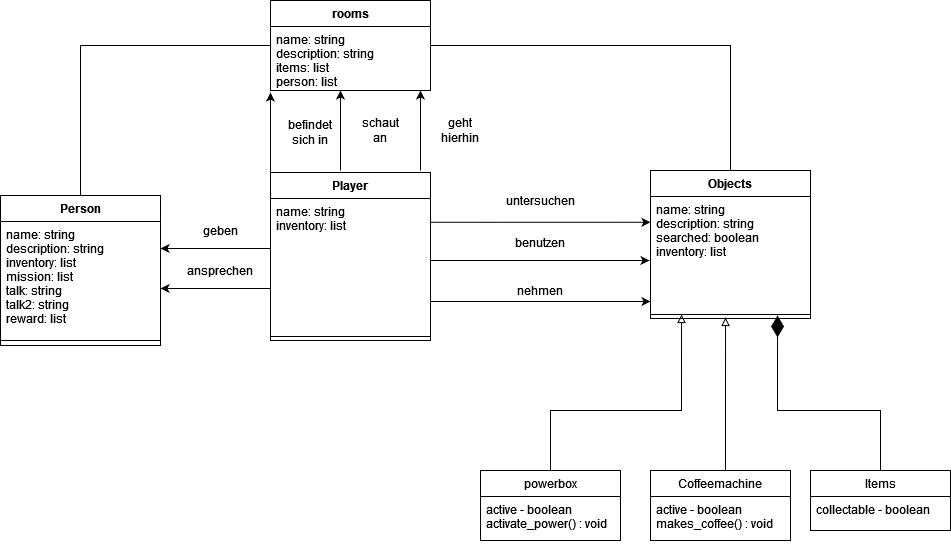

The diagram above was exported from draw.io. Its source (the exported page's mxGraphModel, read from the mxfile embedded in the PNG):
<mxGraphModel dx="2249" dy="1949" grid="1" gridSize="10" guides="1" tooltips="1" connect="1" arrows="1" fold="1" page="1" pageScale="1" pageWidth="827" pageHeight="1169" math="0" shadow="0">
  <root>
    <mxCell id="0" />
    <mxCell id="1" parent="0" />
    <mxCell id="YmZw7PTwp0WAczeiB3NH-5" value="Person" style="swimlane;fontStyle=1;align=center;verticalAlign=top;childLayout=stackLayout;horizontal=1;startSize=26;horizontalStack=0;resizeParent=1;resizeParentMax=0;resizeLast=0;collapsible=1;marginBottom=0;" parent="1" vertex="1">
      <mxGeometry x="-160" y="65" width="160" height="150" as="geometry" />
    </mxCell>
    <mxCell id="YmZw7PTwp0WAczeiB3NH-6" value="name: string&#10;description: string&#10;inventory: list&#10;mission: list&#10;talk: string&#10;talk2: string&#10;reward: list&#10;" style="text;strokeColor=none;fillColor=none;align=left;verticalAlign=top;spacingLeft=4;spacingRight=4;overflow=hidden;rotatable=0;points=[[0,0.5],[1,0.5]];portConstraint=eastwest;" parent="YmZw7PTwp0WAczeiB3NH-5" vertex="1">
      <mxGeometry y="26" width="160" height="114" as="geometry" />
    </mxCell>
    <mxCell id="YmZw7PTwp0WAczeiB3NH-7" value="" style="line;strokeWidth=1;fillColor=none;align=left;verticalAlign=middle;spacingTop=-1;spacingLeft=3;spacingRight=3;rotatable=0;labelPosition=right;points=[];portConstraint=eastwest;" parent="YmZw7PTwp0WAczeiB3NH-5" vertex="1">
      <mxGeometry y="140" width="160" height="10" as="geometry" />
    </mxCell>
    <mxCell id="YmZw7PTwp0WAczeiB3NH-11" value="Objects" style="swimlane;fontStyle=1;align=center;verticalAlign=top;childLayout=stackLayout;horizontal=1;startSize=26;horizontalStack=0;resizeParent=1;resizeParentMax=0;resizeLast=0;collapsible=1;marginBottom=0;" parent="1" vertex="1">
      <mxGeometry x="490" y="40" width="160" height="148" as="geometry" />
    </mxCell>
    <mxCell id="YmZw7PTwp0WAczeiB3NH-12" value="name: string&#10;description: string&#10;searched: boolean&#10;inventory: list&#10;" style="text;strokeColor=none;fillColor=none;align=left;verticalAlign=top;spacingLeft=4;spacingRight=4;overflow=hidden;rotatable=0;points=[[0,0.5],[1,0.5]];portConstraint=eastwest;" parent="YmZw7PTwp0WAczeiB3NH-11" vertex="1">
      <mxGeometry y="26" width="160" height="114" as="geometry" />
    </mxCell>
    <mxCell id="YmZw7PTwp0WAczeiB3NH-13" value="" style="line;strokeWidth=1;fillColor=none;align=left;verticalAlign=middle;spacingTop=-1;spacingLeft=3;spacingRight=3;rotatable=0;labelPosition=right;points=[];portConstraint=eastwest;" parent="YmZw7PTwp0WAczeiB3NH-11" vertex="1">
      <mxGeometry y="140" width="160" height="8" as="geometry" />
    </mxCell>
    <mxCell id="-Vno4L90LV6soZbg79CR-10" style="edgeStyle=orthogonalEdgeStyle;rounded=0;orthogonalLoop=1;jettySize=auto;html=1;entryX=0.5;entryY=0;entryDx=0;entryDy=0;endArrow=none;endFill=0;" edge="1" parent="1" source="YmZw7PTwp0WAczeiB3NH-15" target="YmZw7PTwp0WAczeiB3NH-5">
      <mxGeometry relative="1" as="geometry" />
    </mxCell>
    <mxCell id="-Vno4L90LV6soZbg79CR-11" style="edgeStyle=orthogonalEdgeStyle;rounded=0;orthogonalLoop=1;jettySize=auto;html=1;entryX=0.5;entryY=0;entryDx=0;entryDy=0;endArrow=none;endFill=0;" edge="1" parent="1" source="YmZw7PTwp0WAczeiB3NH-15" target="YmZw7PTwp0WAczeiB3NH-11">
      <mxGeometry relative="1" as="geometry" />
    </mxCell>
    <mxCell id="YmZw7PTwp0WAczeiB3NH-15" value="rooms" style="swimlane;fontStyle=1;align=center;verticalAlign=top;childLayout=stackLayout;horizontal=1;startSize=26;horizontalStack=0;resizeParent=1;resizeParentMax=0;resizeLast=0;collapsible=1;marginBottom=0;" parent="1" vertex="1">
      <mxGeometry x="110" y="-130" width="160" height="90" as="geometry" />
    </mxCell>
    <mxCell id="YmZw7PTwp0WAczeiB3NH-16" value="name: string&#10;description: string&#10;items: list&#10;person: list&#10;&#10;" style="text;strokeColor=none;fillColor=none;align=left;verticalAlign=top;spacingLeft=4;spacingRight=4;overflow=hidden;rotatable=0;points=[[0,0.5],[1,0.5]];portConstraint=eastwest;" parent="YmZw7PTwp0WAczeiB3NH-15" vertex="1">
      <mxGeometry y="26" width="160" height="64" as="geometry" />
    </mxCell>
    <mxCell id="YmZw7PTwp0WAczeiB3NH-56" style="edgeStyle=orthogonalEdgeStyle;rounded=0;orthogonalLoop=1;jettySize=auto;html=1;" parent="1" edge="1">
      <mxGeometry relative="1" as="geometry">
        <mxPoint x="270" y="130" as="sourcePoint" />
        <mxPoint x="489" y="130" as="targetPoint" />
        <Array as="points">
          <mxPoint x="489" y="130" />
        </Array>
      </mxGeometry>
    </mxCell>
    <mxCell id="YmZw7PTwp0WAczeiB3NH-57" style="edgeStyle=orthogonalEdgeStyle;rounded=0;orthogonalLoop=1;jettySize=auto;html=1;entryX=0;entryY=0.226;entryDx=0;entryDy=0;entryPerimeter=0;" parent="1" target="YmZw7PTwp0WAczeiB3NH-12" edge="1">
      <mxGeometry relative="1" as="geometry">
        <mxPoint x="270" y="84.98399999999992" as="sourcePoint" />
        <Array as="points">
          <mxPoint x="270" y="85" />
          <mxPoint x="270" y="85" />
        </Array>
      </mxGeometry>
    </mxCell>
    <mxCell id="YmZw7PTwp0WAczeiB3NH-64" style="edgeStyle=orthogonalEdgeStyle;rounded=0;orthogonalLoop=1;jettySize=auto;html=1;" parent="1" edge="1">
      <mxGeometry relative="1" as="geometry">
        <mxPoint x="260" y="-40" as="targetPoint" />
        <mxPoint x="260" y="40" as="sourcePoint" />
      </mxGeometry>
    </mxCell>
    <mxCell id="YmZw7PTwp0WAczeiB3NH-35" style="edgeStyle=orthogonalEdgeStyle;rounded=0;orthogonalLoop=1;jettySize=auto;html=1;entryX=0.469;entryY=1.115;entryDx=0;entryDy=0;entryPerimeter=0;endArrow=block;endFill=0;" parent="1" source="YmZw7PTwp0WAczeiB3NH-31" edge="1">
      <mxGeometry relative="1" as="geometry">
        <Array as="points">
          <mxPoint x="565" y="270" />
          <mxPoint x="565" y="270" />
        </Array>
        <mxPoint x="565.04" y="186.98999999999978" as="targetPoint" />
      </mxGeometry>
    </mxCell>
    <mxCell id="YmZw7PTwp0WAczeiB3NH-31" value="Coffeemachine" style="swimlane;fontStyle=0;childLayout=stackLayout;horizontal=1;startSize=26;fillColor=none;horizontalStack=0;resizeParent=1;resizeParentMax=0;resizeLast=0;collapsible=1;marginBottom=0;" parent="1" vertex="1">
      <mxGeometry x="490" y="340" width="140" height="70" as="geometry">
        <mxRectangle x="450" y="340" width="110" height="26" as="alternateBounds" />
      </mxGeometry>
    </mxCell>
    <mxCell id="YmZw7PTwp0WAczeiB3NH-32" value="active - boolean&#10;makes_coffee() : void&#10;" style="text;strokeColor=none;fillColor=none;align=left;verticalAlign=top;spacingLeft=4;spacingRight=4;overflow=hidden;rotatable=0;points=[[0,0.5],[1,0.5]];portConstraint=eastwest;" parent="YmZw7PTwp0WAczeiB3NH-31" vertex="1">
      <mxGeometry y="26" width="140" height="44" as="geometry" />
    </mxCell>
    <mxCell id="YmZw7PTwp0WAczeiB3NH-42" style="edgeStyle=orthogonalEdgeStyle;rounded=0;orthogonalLoop=1;jettySize=auto;html=1;entryX=0.794;entryY=1.038;entryDx=0;entryDy=0;entryPerimeter=0;endArrow=diamondThin;endFill=1;endSize=19;" parent="1" source="YmZw7PTwp0WAczeiB3NH-38" edge="1">
      <mxGeometry relative="1" as="geometry">
        <mxPoint x="617.04" y="184.98799999999983" as="targetPoint" />
        <Array as="points">
          <mxPoint x="720" y="280" />
          <mxPoint x="617" y="280" />
        </Array>
      </mxGeometry>
    </mxCell>
    <mxCell id="YmZw7PTwp0WAczeiB3NH-38" value="Items" style="swimlane;fontStyle=0;childLayout=stackLayout;horizontal=1;startSize=26;fillColor=none;horizontalStack=0;resizeParent=1;resizeParentMax=0;resizeLast=0;collapsible=1;marginBottom=0;" parent="1" vertex="1">
      <mxGeometry x="650" y="340" width="140" height="60" as="geometry">
        <mxRectangle x="450" y="340" width="110" height="26" as="alternateBounds" />
      </mxGeometry>
    </mxCell>
    <mxCell id="YmZw7PTwp0WAczeiB3NH-39" value="collectable - boolean&#10;" style="text;strokeColor=none;fillColor=none;align=left;verticalAlign=top;spacingLeft=4;spacingRight=4;overflow=hidden;rotatable=0;points=[[0,0.5],[1,0.5]];portConstraint=eastwest;" parent="YmZw7PTwp0WAczeiB3NH-38" vertex="1">
      <mxGeometry y="26" width="140" height="34" as="geometry" />
    </mxCell>
    <mxCell id="YmZw7PTwp0WAczeiB3NH-55" style="edgeStyle=orthogonalEdgeStyle;rounded=0;orthogonalLoop=1;jettySize=auto;html=1;entryX=0.194;entryY=1;entryDx=0;entryDy=0;entryPerimeter=0;endArrow=block;endFill=0;" parent="1" source="YmZw7PTwp0WAczeiB3NH-43" edge="1">
      <mxGeometry relative="1" as="geometry">
        <mxPoint x="521.04" y="184" as="targetPoint" />
        <Array as="points">
          <mxPoint x="390" y="280" />
          <mxPoint x="521" y="280" />
        </Array>
      </mxGeometry>
    </mxCell>
    <mxCell id="YmZw7PTwp0WAczeiB3NH-43" value="powerbox" style="swimlane;fontStyle=0;childLayout=stackLayout;horizontal=1;startSize=26;fillColor=none;horizontalStack=0;resizeParent=1;resizeParentMax=0;resizeLast=0;collapsible=1;marginBottom=0;" parent="1" vertex="1">
      <mxGeometry x="320" y="340" width="140" height="70" as="geometry">
        <mxRectangle x="450" y="340" width="110" height="26" as="alternateBounds" />
      </mxGeometry>
    </mxCell>
    <mxCell id="YmZw7PTwp0WAczeiB3NH-49" value="active - boolean&#10;activate_power() : void&#10;" style="text;strokeColor=none;fillColor=none;align=left;verticalAlign=top;spacingLeft=4;spacingRight=4;overflow=hidden;rotatable=0;points=[[0,0.5],[1,0.5]];portConstraint=eastwest;" parent="YmZw7PTwp0WAczeiB3NH-43" vertex="1">
      <mxGeometry y="26" width="140" height="44" as="geometry" />
    </mxCell>
    <mxCell id="YmZw7PTwp0WAczeiB3NH-58" style="edgeStyle=orthogonalEdgeStyle;rounded=0;orthogonalLoop=1;jettySize=auto;html=1;entryX=0;entryY=0.5;entryDx=0;entryDy=0;" parent="1" edge="1">
      <mxGeometry relative="1" as="geometry">
        <mxPoint x="270" y="171" as="sourcePoint" />
        <Array as="points">
          <mxPoint x="320" y="171" />
          <mxPoint x="320" y="171" />
        </Array>
        <mxPoint x="490" y="171" as="targetPoint" />
      </mxGeometry>
    </mxCell>
    <mxCell id="YmZw7PTwp0WAczeiB3NH-60" value="benutzen" style="text;html=1;strokeColor=none;fillColor=none;align=center;verticalAlign=middle;whiteSpace=wrap;rounded=0;" parent="1" vertex="1">
      <mxGeometry x="360" y="102" width="40" height="20" as="geometry" />
    </mxCell>
    <mxCell id="YmZw7PTwp0WAczeiB3NH-61" value="nehmen" style="text;html=1;strokeColor=none;fillColor=none;align=center;verticalAlign=middle;whiteSpace=wrap;rounded=0;" parent="1" vertex="1">
      <mxGeometry x="360" y="150" width="40" height="20" as="geometry" />
    </mxCell>
    <mxCell id="YmZw7PTwp0WAczeiB3NH-62" style="edgeStyle=orthogonalEdgeStyle;rounded=0;orthogonalLoop=1;jettySize=auto;html=1;" parent="1" edge="1">
      <mxGeometry relative="1" as="geometry">
        <mxPoint y="158" as="targetPoint" />
        <mxPoint x="110" y="158" as="sourcePoint" />
      </mxGeometry>
    </mxCell>
    <mxCell id="YmZw7PTwp0WAczeiB3NH-63" value="ansprechen" style="text;html=1;strokeColor=none;fillColor=none;align=center;verticalAlign=middle;whiteSpace=wrap;rounded=0;" parent="1" vertex="1">
      <mxGeometry x="40" y="130" width="40" height="20" as="geometry" />
    </mxCell>
    <mxCell id="YmZw7PTwp0WAczeiB3NH-65" value="geht hierhin" style="text;html=1;strokeColor=none;fillColor=none;align=center;verticalAlign=middle;whiteSpace=wrap;rounded=0;" parent="1" vertex="1">
      <mxGeometry x="280" y="-10" width="40" height="20" as="geometry" />
    </mxCell>
    <mxCell id="YmZw7PTwp0WAczeiB3NH-68" value="Player" style="swimlane;fontStyle=1;align=center;verticalAlign=top;childLayout=stackLayout;horizontal=1;startSize=26;horizontalStack=0;resizeParent=1;resizeParentMax=0;resizeLast=0;collapsible=1;marginBottom=0;" parent="1" vertex="1">
      <mxGeometry x="110" y="42" width="160" height="168" as="geometry" />
    </mxCell>
    <mxCell id="YmZw7PTwp0WAczeiB3NH-69" value="name: string&#10;inventory: list&#10;&#10;" style="text;strokeColor=none;fillColor=none;align=left;verticalAlign=top;spacingLeft=4;spacingRight=4;overflow=hidden;rotatable=0;points=[[0,0.5],[1,0.5]];portConstraint=eastwest;" parent="YmZw7PTwp0WAczeiB3NH-68" vertex="1">
      <mxGeometry y="26" width="160" height="134" as="geometry" />
    </mxCell>
    <mxCell id="YmZw7PTwp0WAczeiB3NH-70" value="" style="line;strokeWidth=1;fillColor=none;align=left;verticalAlign=middle;spacingTop=-1;spacingLeft=3;spacingRight=3;rotatable=0;labelPosition=right;points=[];portConstraint=eastwest;" parent="YmZw7PTwp0WAczeiB3NH-68" vertex="1">
      <mxGeometry y="160" width="160" height="8" as="geometry" />
    </mxCell>
    <mxCell id="-Vno4L90LV6soZbg79CR-1" style="edgeStyle=orthogonalEdgeStyle;rounded=0;orthogonalLoop=1;jettySize=auto;html=1;" edge="1" parent="1">
      <mxGeometry relative="1" as="geometry">
        <mxPoint x="180" y="-40" as="targetPoint" />
        <mxPoint x="180" y="40" as="sourcePoint" />
      </mxGeometry>
    </mxCell>
    <mxCell id="-Vno4L90LV6soZbg79CR-2" value="schaut an" style="text;html=1;strokeColor=none;fillColor=none;align=center;verticalAlign=middle;whiteSpace=wrap;rounded=0;" vertex="1" parent="1">
      <mxGeometry x="200" y="-10" width="40" height="20" as="geometry" />
    </mxCell>
    <mxCell id="-Vno4L90LV6soZbg79CR-6" style="edgeStyle=orthogonalEdgeStyle;rounded=0;orthogonalLoop=1;jettySize=auto;html=1;" edge="1" parent="1">
      <mxGeometry relative="1" as="geometry">
        <mxPoint y="118" as="targetPoint" />
        <mxPoint x="110" y="118" as="sourcePoint" />
      </mxGeometry>
    </mxCell>
    <mxCell id="-Vno4L90LV6soZbg79CR-7" value="geben" style="text;html=1;strokeColor=none;fillColor=none;align=center;verticalAlign=middle;whiteSpace=wrap;rounded=0;" vertex="1" parent="1">
      <mxGeometry x="40" y="90" width="40" height="20" as="geometry" />
    </mxCell>
    <mxCell id="-Vno4L90LV6soZbg79CR-8" value="untersuchen" style="text;html=1;strokeColor=none;fillColor=none;align=center;verticalAlign=middle;whiteSpace=wrap;rounded=0;" vertex="1" parent="1">
      <mxGeometry x="360" y="60" width="40" height="20" as="geometry" />
    </mxCell>
    <mxCell id="-Vno4L90LV6soZbg79CR-12" style="edgeStyle=orthogonalEdgeStyle;rounded=0;orthogonalLoop=1;jettySize=auto;html=1;" edge="1" parent="1">
      <mxGeometry relative="1" as="geometry">
        <mxPoint x="110" y="-38" as="targetPoint" />
        <mxPoint x="110" y="42" as="sourcePoint" />
      </mxGeometry>
    </mxCell>
    <mxCell id="-Vno4L90LV6soZbg79CR-13" value="&lt;div&gt;befindet sich in&lt;/div&gt;" style="text;html=1;strokeColor=none;fillColor=none;align=center;verticalAlign=middle;whiteSpace=wrap;rounded=0;" vertex="1" parent="1">
      <mxGeometry x="130" y="-8" width="40" height="20" as="geometry" />
    </mxCell>
  </root>
</mxGraphModel>